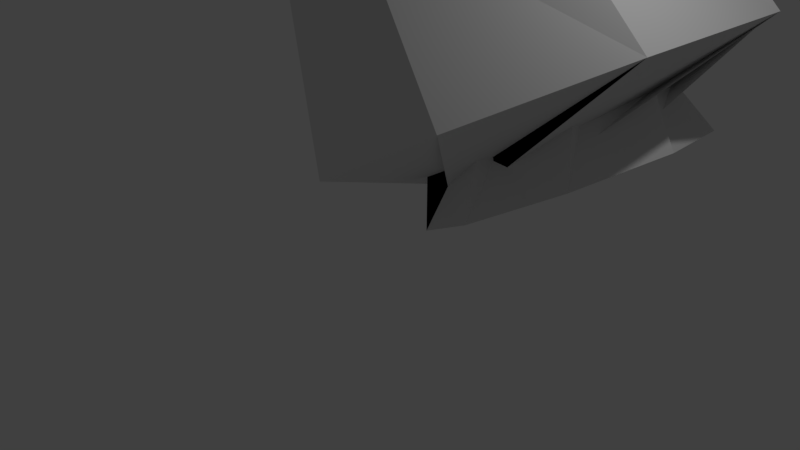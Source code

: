 # Source: spin.blend  (saved by Blender 2.79.0; exported with 4.5.12 LTS)
import bpy
from mathutils import Matrix  # noqa: F401  (used for matrix-valued properties, if any)

bpy.ops.wm.read_factory_settings(use_empty=True)
scene = bpy.context.scene
scene.name = 'Scene'

# ---- collections
col_collection_1 = bpy.data.collections.new('Collection 1'); scene.collection.children.link(col_collection_1)

# ---- world
world_world = bpy.data.worlds.new('World'); scene.world = world_world
world_world.color = (0.05088, 0.05088, 0.05088)
world_world.use_sun_shadow = False
world_world.sun_shadow_jitter_overblur = 0.0
world_world.cycles.sampling_method = 'MANUAL'

# ---- cameras
cam_camera = bpy.data.cameras.new('Camera')
cam_camera.clip_end = 100.0
cam_camera.lens = 35.0
cam_camera.sensor_width = 32.0
cam_camera.sensor_height = 18.0
cam_camera.ortho_scale = 7.314
cam_camera.dof.focus_distance = 0.0
cam_camera.dof.aperture_fstop = 128.0

# ---- lights
light_lamp = bpy.data.lights.new('Lamp', 'POINT')
light_lamp.transmission_factor = 0.0
light_lamp.cutoff_distance = 30.0
light_lamp.energy = 100.0
light_lamp.shadow_buffer_clip_start = 1.001
light_lamp.shadow_soft_size = 0.1
light_lamp.shadow_maximum_resolution = 0.006
light_lamp.use_absolute_resolution = True

# ---- meshes
me_plane = bpy.data.meshes.new('Plane')
me_plane.from_pydata([(1.04, 1.0, 3.0), (0.03983, 1.0, 3.0), (0.03983, 1.0, 0.0), (1.0, 1.0, 0.0), (0.03983, 1.0, 4.0), (1.04, 1.0, 5.0), (3.04, 1.0, 3.0), (0.03983, 1.0, 0.0), (-0.03115, 0.651, 2.382), (-0.8557, 1.208, 2.483), (-0.957, 0.8863, 3.424), (-0.2338, 0.008232, 4.265), (1.618, -0.4623, 2.179), (-0.5518, 2.172, -0.3416), (-1.046, 1.179, 1.796), (-1.426, 2.031, 2.154), (-1.784, 1.539, 2.947), (-1.761, 0.1938, 3.383), (-0.2854, -0.5271, 1.08), (-0.3526, 3.509, -0.2266), (-1.529, 2.336, 1.517), (-1.404, 3.086, 2.166), (-2.054, 2.653, 2.791), (-2.828, 1.47, 2.767), (-1.779, 0.8359, 0.2176), (0.5441, 4.385, 0.2912), (-1.256, 3.581, 1.675), (-0.8009, 3.878, 2.515), (-1.641, 3.707, 3.03), (-2.936, 3.239, 2.705), (-2.165, 2.989, -0.005137), (1.719, 4.391, 0.9694), (-0.3527, 4.332, 2.196), (0.1021, 4.036, 3.036), (-0.7378, 4.207, 3.551), (-2.032, 4.674, 3.226), (-1.262, 4.925, 0.5162), (2.622, 3.523, 1.491), (0.7571, 4.237, 2.837), (0.8821, 3.487, 3.486), (0.2326, 3.92, 4.111), (-0.5419, 5.103, 4.087), (0.5071, 5.737, 1.538), (2.831, 2.188, 1.611), (1.554, 3.341, 3.297), (1.174, 2.488, 3.655), (0.8163, 2.98, 4.448), (0.8387, 4.326, 4.884), (2.315, 5.046, 2.581), (2.248, 1.011, 1.275), (1.666, 2.062, 3.362), (0.8414, 1.506, 3.463), (0.7401, 1.827, 4.404), (1.463, 2.705, 5.245), (3.315, 3.176, 3.159), (1.145, 0.5414, 0.6383), (1.04, 1.0, 3.0), (0.03983, 1.0, 3.0), (0.03982, 1.0, 4.0), (1.04, 1.0, 5.0), (3.04, 1.0, 3.0), (0.03983, 1.0, -1.073e-06)], [(2, 1), (3, 2)], [(0, 4, 5, 6, 7, 1), (8, 9, 15, 14), (1, 7, 13, 9), (6, 5, 11, 12), (0, 1, 9, 8), (7, 6, 12, 13), (5, 4, 10, 11), (4, 0, 8, 10), (16, 14, 20, 22), (13, 12, 18, 19), (11, 10, 16, 17), (10, 8, 14, 16), (9, 13, 19, 15), (12, 11, 17, 18), (25, 24, 30, 31), (15, 19, 25, 21), (18, 17, 23, 24), (14, 15, 21, 20), (19, 18, 24, 25), (17, 16, 22, 23), (27, 31, 37, 33), (23, 22, 28, 29), (22, 20, 26, 28), (21, 25, 31, 27), (24, 23, 29, 30), (20, 21, 27, 26), (37, 36, 42, 43), (30, 29, 35, 36), (26, 27, 33, 32), (31, 30, 36, 37), (29, 28, 34, 35), (28, 26, 32, 34), (39, 43, 49, 45), (35, 34, 40, 41), (34, 32, 38, 40), (33, 37, 43, 39), (36, 35, 41, 42), (32, 33, 39, 38), (49, 48, 54, 55), (42, 41, 47, 48), (38, 39, 45, 44), (43, 42, 48, 49), (41, 40, 46, 47), (40, 38, 44, 46), (51, 55, 61, 57), (47, 46, 52, 53), (46, 44, 50, 52), (45, 49, 55, 51), (48, 47, 53, 54), (44, 45, 51, 50), (56, 57, 61, 60, 59, 58), (54, 53, 59, 60), (50, 51, 57, 56), (55, 54, 60, 61), (53, 52, 58, 59), (52, 50, 56, 58)])
me_plane.use_remesh_preserve_volume = False
me_plane.use_remesh_preserve_attributes = False
me_plane.use_mirror_vertex_groups = False
me_plane.update()

# ---- objects
ob_plane = bpy.data.objects.new('Plane', me_plane)
ob_lamp = bpy.data.objects.new('Lamp', light_lamp)
ob_camera = bpy.data.objects.new('Camera', cam_camera)

# ---- transforms, parenting, visibility, modifiers, constraints
ob_plane.location = (0.0, 0.0, 0.0)
ob_plane.lineart.crease_threshold = 0.0
ob_lamp.location = (4.076, 1.005, 5.904)
ob_lamp.rotation_euler = (0.6503, 0.05522, 1.866)
ob_lamp.lock_rotations_4d = False
ob_lamp.empty_display_type = 'ARROWS'
ob_lamp.color = (0.0, 0.0, 0.0, 0.0)
ob_lamp.lineart.crease_threshold = 0.0
ob_camera.location = (7.481, -6.508, 5.344)
ob_camera.rotation_euler = (1.109, 0.0, 0.8149)
ob_camera.lock_rotations_4d = False
ob_camera.empty_display_type = 'ARROWS'
ob_camera.color = (0.0, 0.0, 0.0, 0.0)
ob_camera.display_type = 'WIRE'
ob_camera.lineart.crease_threshold = 0.0

# ---- collection membership
col_collection_1.objects.link(ob_plane)
col_collection_1.objects.link(ob_lamp)
col_collection_1.objects.link(ob_camera)

# ---- scene / render settings (as saved in the file)
scene.camera = ob_camera
scene.frame_start = 1; scene.frame_end = 250; scene.frame_set(1)
scene.render.engine = 'BLENDER_EEVEE_NEXT'
scene.render.resolution_percentage = 50
scene.render.dither_intensity = 0.0
scene.cycles.use_denoising = False
scene.cycles.samples = 128
scene.cycles.sampling_pattern = 'TABULATED_SOBOL'
scene.cycles.use_adaptive_sampling = False
scene.cycles.use_light_tree = False
scene.cycles.blur_glossy = 0.0
scene.cycles.sample_clamp_indirect = 0.0
scene.view_settings.view_transform = 'Standard'
bpy.context.view_layer.update()
